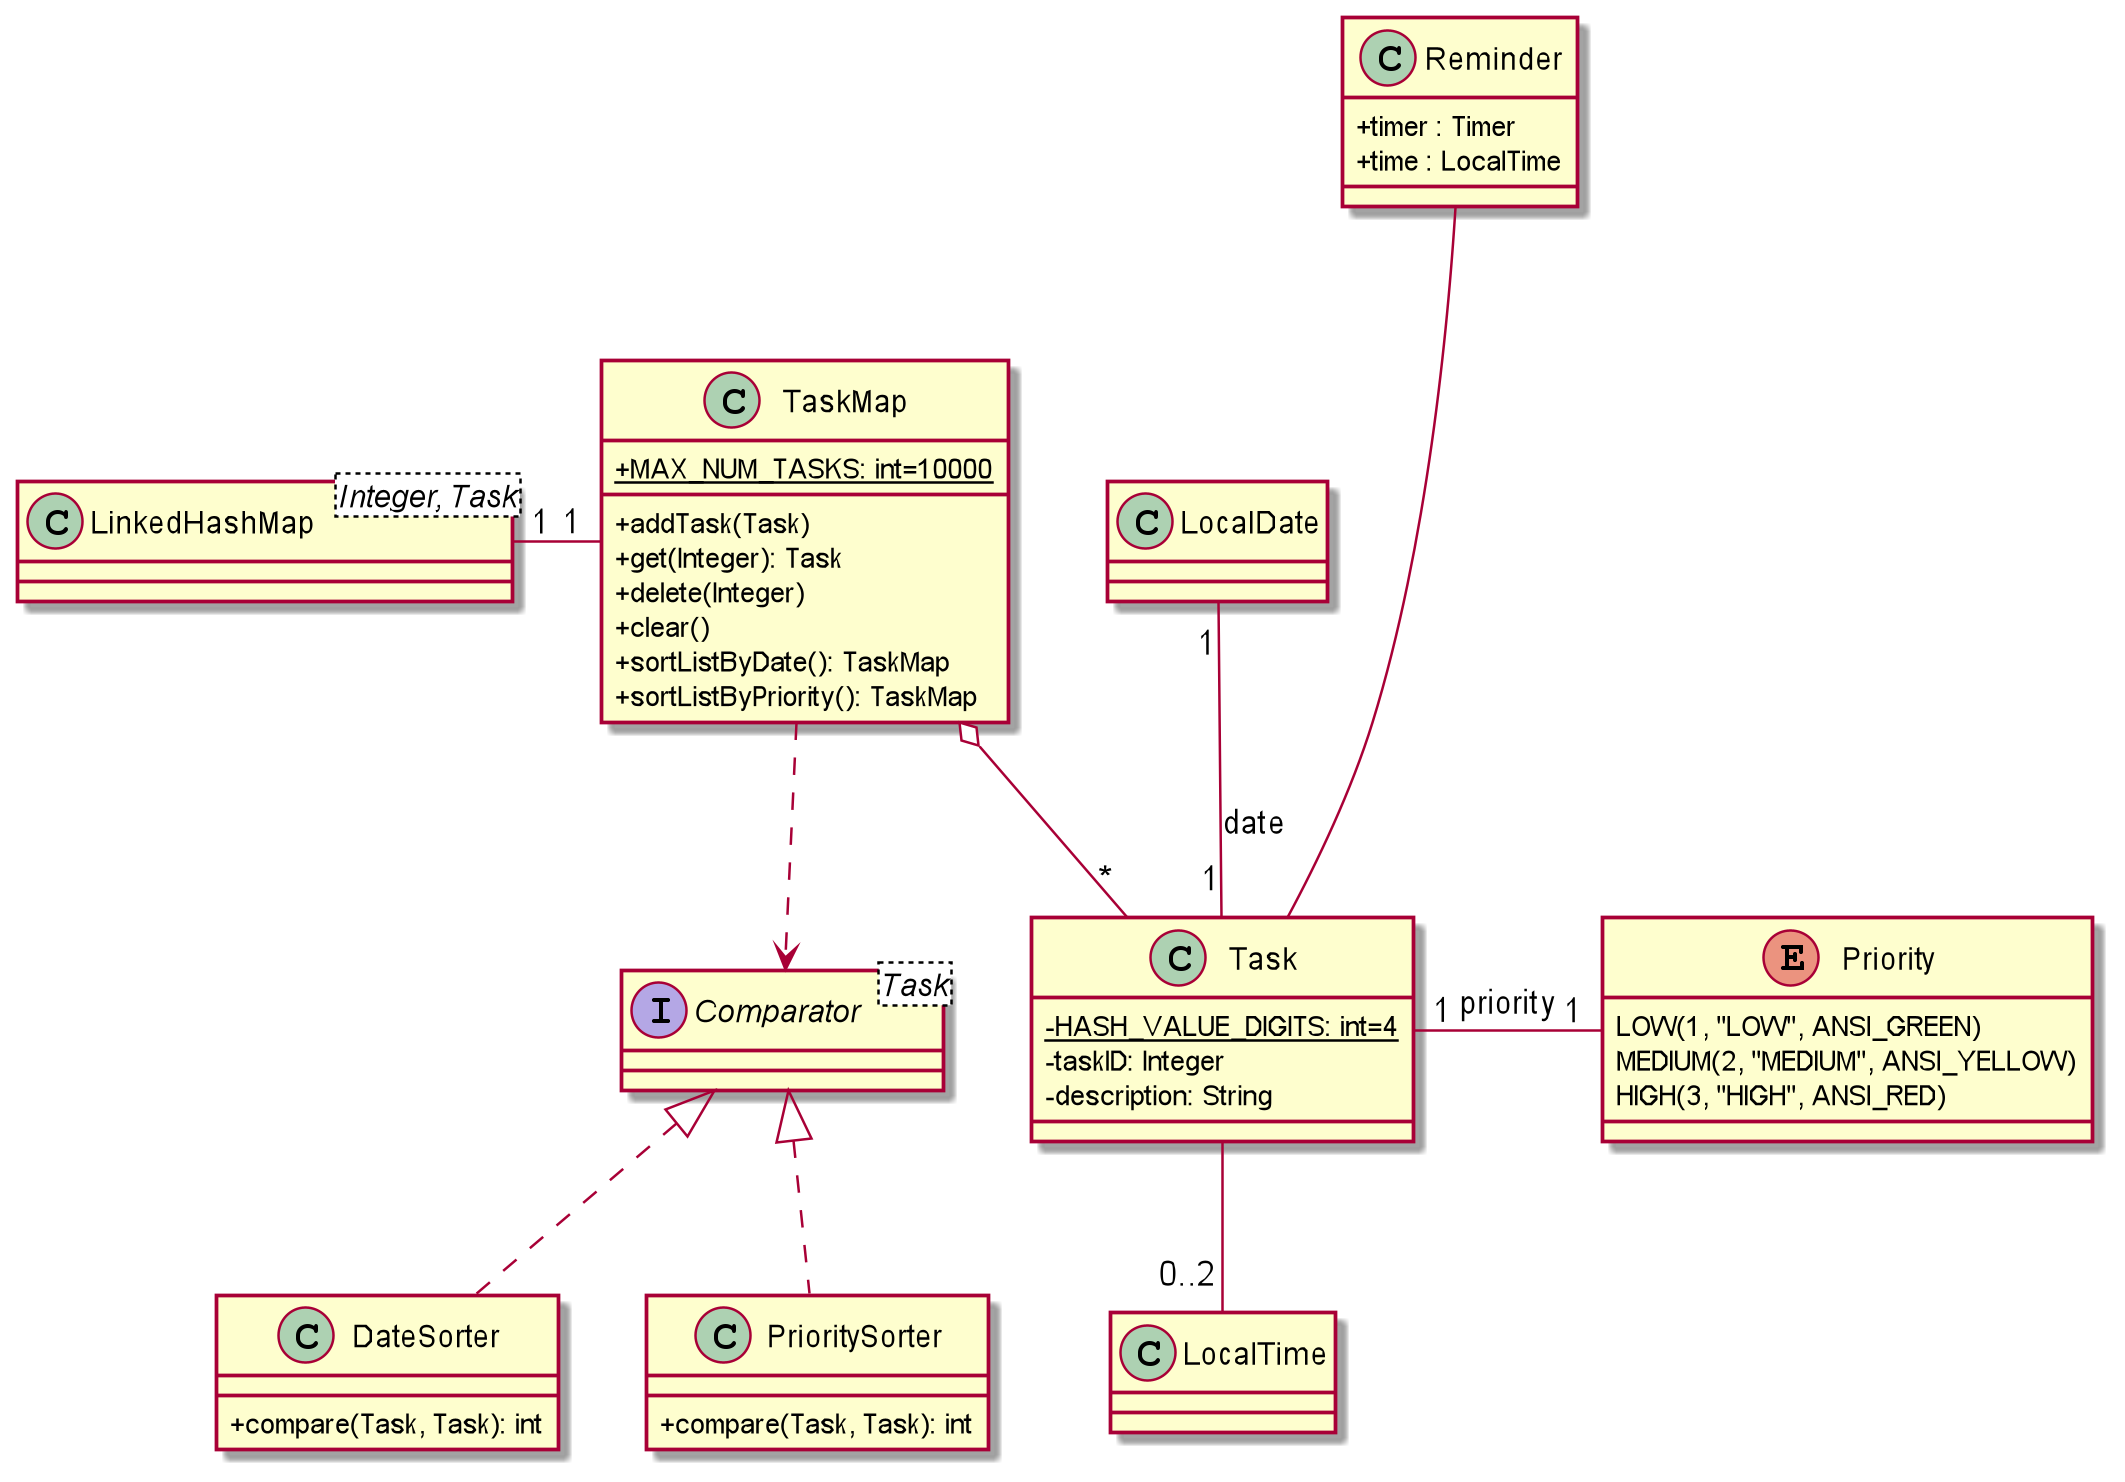

The diagram above was rendered by PlantUML. Its source (embedded in the PNG):
@startuml

skinparam classAttributeIconSize 0
class TaskMap {
    +{static}{field} MAX_NUM_TASKS: int=10000
    +{method} addTask(Task)
    +{method} get(Integer): Task
    +{method} delete(Integer)
    +{method} clear()
    +{method} sortListByDate(): TaskMap
    +{method} sortListByPriority(): TaskMap
}

class LinkedHashMap<Integer, Task>

LinkedHashMap "1"-"1" TaskMap
TaskMap o--"*" Task
TaskMap -[dashed]-> Comparator



class Task {
    -{static}{field} HASH_VALUE_DIGITS: int=4
    -{field} taskID: Integer
    -{field} description: String
}

enum Priority {
    {field}LOW(1, "LOW", ANSI_GREEN)
    {field}MEDIUM(2, "MEDIUM", ANSI_YELLOW)
    {field}HIGH(3, "HIGH", ANSI_RED)
}

class LocalDate
class LocalTime

LocalDate "1"--"1" Task: date
Task "1"-"1" Priority: priority
Task --"0..2" LocalTime


Reminder --- Task

class Reminder {
    +timer : Timer
    +time : LocalTime
}


interface Comparator<Task>
class DateSorter {
    +{method} compare(Task, Task): int
}
class PrioritySorter {
    +{method} compare(Task, Task): int
}

Comparator <|-[dashed]- DateSorter
Comparator <|-[dashed]- PrioritySorter

@enduml